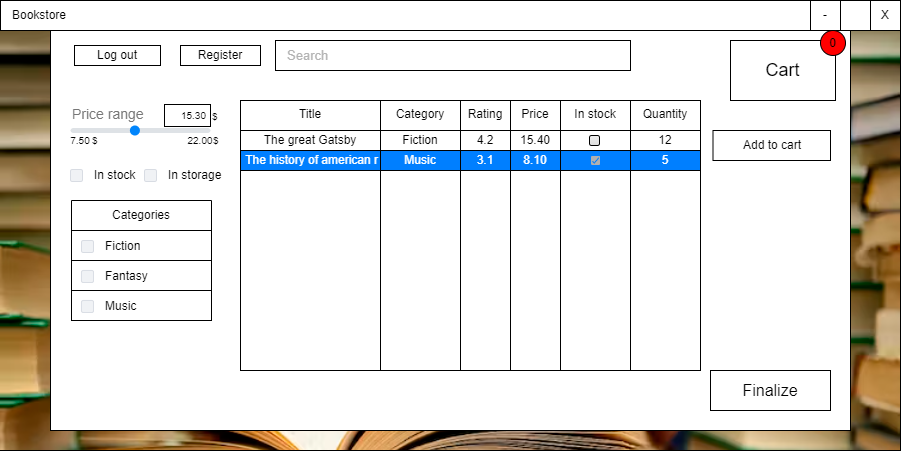

The diagram above was exported from draw.io. Its source (the exported page's mxGraphModel, read from the mxfile embedded in the PNG):
<mxGraphModel dx="1050" dy="629" grid="1" gridSize="10" guides="1" tooltips="1" connect="1" arrows="1" fold="1" page="1" pageScale="1" pageWidth="850" pageHeight="1100" math="0" shadow="0">
  <root>
    <mxCell id="0" />
    <mxCell id="1" parent="0" />
    <mxCell id="nw2dAzqVuXPqewm-gtbA-1" value="" style="rounded=0;whiteSpace=wrap;html=1;" parent="1" vertex="1">
      <mxGeometry x="30" y="160" width="900" height="450" as="geometry" />
    </mxCell>
    <mxCell id="nw2dAzqVuXPqewm-gtbA-74" value="" style="shape=image;verticalLabelPosition=bottom;labelBackgroundColor=default;verticalAlign=top;aspect=fixed;imageAspect=0;image=data:image/avif,(base64 omitted: 30628 chars);clipPath=inset(0% 0% 30% 0%);" parent="1" vertex="1">
      <mxGeometry x="30" y="190" width="900" height="420" as="geometry" />
    </mxCell>
    <mxCell id="nw2dAzqVuXPqewm-gtbA-41" value="" style="rounded=0;whiteSpace=wrap;html=1;" parent="1" vertex="1">
      <mxGeometry x="80" y="190" width="800" height="400" as="geometry" />
    </mxCell>
    <mxCell id="nw2dAzqVuXPqewm-gtbA-2" value="Bookstore" style="rounded=0;whiteSpace=wrap;html=1;align=left;spacingLeft=10;" parent="1" vertex="1">
      <mxGeometry x="30" y="160" width="890" height="30" as="geometry" />
    </mxCell>
    <mxCell id="nw2dAzqVuXPqewm-gtbA-3" value="X" style="rounded=0;whiteSpace=wrap;html=1;" parent="1" vertex="1">
      <mxGeometry x="900" y="160" width="30" height="30" as="geometry" />
    </mxCell>
    <mxCell id="nw2dAzqVuXPqewm-gtbA-4" value="-" style="rounded=0;whiteSpace=wrap;html=1;" parent="1" vertex="1">
      <mxGeometry x="840" y="160" width="30" height="30" as="geometry" />
    </mxCell>
    <mxCell id="nw2dAzqVuXPqewm-gtbA-5" value="Cart" style="rounded=0;whiteSpace=wrap;html=1;fontSize=18;" parent="1" vertex="1">
      <mxGeometry x="760" y="200" width="105" height="60" as="geometry" />
    </mxCell>
    <mxCell id="nw2dAzqVuXPqewm-gtbA-6" value="Search" style="rounded=0;whiteSpace=wrap;html=1;spacingLeft=10;align=left;fontSize=13;fontColor=#B3B3B3;" parent="1" vertex="1">
      <mxGeometry x="305" y="200" width="355" height="30" as="geometry" />
    </mxCell>
    <mxCell id="nw2dAzqVuXPqewm-gtbA-8" value="&lt;span style=&quot;&quot;&gt;&lt;font&gt;0&lt;/font&gt;&lt;/span&gt;" style="ellipse;whiteSpace=wrap;html=1;aspect=fixed;fillColor=#FF0000;labelBackgroundColor=none;fontColor=default;" parent="1" vertex="1">
      <mxGeometry x="850" y="190" width="25" height="25" as="geometry" />
    </mxCell>
    <mxCell id="nw2dAzqVuXPqewm-gtbA-9" value="" style="rounded=0;whiteSpace=wrap;html=1;" parent="1" vertex="1">
      <mxGeometry x="270" y="260" width="460" height="270" as="geometry" />
    </mxCell>
    <mxCell id="nw2dAzqVuXPqewm-gtbA-11" value="Categories" style="swimlane;fontStyle=0;childLayout=stackLayout;horizontal=1;startSize=30;horizontalStack=0;resizeParent=1;resizeParentMax=0;resizeLast=0;collapsible=1;marginBottom=0;whiteSpace=wrap;html=1;" parent="1" vertex="1">
      <mxGeometry x="101" y="360" width="140" height="70" as="geometry" />
    </mxCell>
    <mxCell id="nw2dAzqVuXPqewm-gtbA-22" value="" style="group" parent="nw2dAzqVuXPqewm-gtbA-11" vertex="1" connectable="0">
      <mxGeometry y="30" width="140" height="40" as="geometry" />
    </mxCell>
    <mxCell id="nw2dAzqVuXPqewm-gtbA-17" value="" style="rounded=0;whiteSpace=wrap;html=1;" parent="nw2dAzqVuXPqewm-gtbA-22" vertex="1">
      <mxGeometry width="140" height="30" as="geometry" />
    </mxCell>
    <mxCell id="nw2dAzqVuXPqewm-gtbA-19" value="&lt;font style=&quot;&quot;&gt;Fiction&lt;/font&gt;" style="rounded=1;fillColor=#F0F2F5;strokeColor=#D8DCE3;align=left;verticalAlign=middle;fontStyle=0;fontSize=12;labelPosition=right;verticalLabelPosition=middle;spacingLeft=10;html=1;shadow=0;dashed=0" parent="nw2dAzqVuXPqewm-gtbA-22" vertex="1">
      <mxGeometry x="10" y="10" width="12" height="12" as="geometry" />
    </mxCell>
    <mxCell id="nw2dAzqVuXPqewm-gtbA-23" value="" style="group" parent="1" vertex="1" connectable="0">
      <mxGeometry x="101" y="420" width="140" height="31" as="geometry" />
    </mxCell>
    <mxCell id="nw2dAzqVuXPqewm-gtbA-24" value="" style="rounded=0;whiteSpace=wrap;html=1;" parent="nw2dAzqVuXPqewm-gtbA-23" vertex="1">
      <mxGeometry width="140" height="30" as="geometry" />
    </mxCell>
    <mxCell id="nw2dAzqVuXPqewm-gtbA-25" value="&lt;font style=&quot;&quot;&gt;Fantasy&lt;/font&gt;" style="rounded=1;fillColor=#F0F2F5;strokeColor=#D8DCE3;align=left;verticalAlign=middle;fontStyle=0;fontSize=12;labelPosition=right;verticalLabelPosition=middle;spacingLeft=10;html=1;shadow=0;dashed=0" parent="nw2dAzqVuXPqewm-gtbA-23" vertex="1">
      <mxGeometry x="10" y="10" width="12" height="12" as="geometry" />
    </mxCell>
    <mxCell id="nw2dAzqVuXPqewm-gtbA-26" value="" style="group" parent="1" vertex="1" connectable="0">
      <mxGeometry x="101" y="450" width="140" height="30" as="geometry" />
    </mxCell>
    <mxCell id="nw2dAzqVuXPqewm-gtbA-27" value="" style="rounded=0;whiteSpace=wrap;html=1;" parent="nw2dAzqVuXPqewm-gtbA-26" vertex="1">
      <mxGeometry width="140" height="30" as="geometry" />
    </mxCell>
    <mxCell id="nw2dAzqVuXPqewm-gtbA-28" value="&lt;font style=&quot;&quot;&gt;Music&lt;/font&gt;" style="rounded=1;fillColor=#F0F2F5;strokeColor=#D8DCE3;align=left;verticalAlign=middle;fontStyle=0;fontSize=12;labelPosition=right;verticalLabelPosition=middle;spacingLeft=10;html=1;shadow=0;dashed=0" parent="nw2dAzqVuXPqewm-gtbA-26" vertex="1">
      <mxGeometry x="10" y="10" width="12" height="12" as="geometry" />
    </mxCell>
    <mxCell id="nw2dAzqVuXPqewm-gtbA-29" value="In stock" style="rounded=1;fillColor=#F0F2F5;strokeColor=#D8DCE3;align=left;verticalAlign=middle;fontStyle=0;fontSize=12;labelPosition=right;verticalLabelPosition=middle;spacingLeft=10;html=1;shadow=0;dashed=0" parent="1" vertex="1">
      <mxGeometry x="100" y="329" width="12" height="12" as="geometry" />
    </mxCell>
    <mxCell id="nw2dAzqVuXPqewm-gtbA-31" value="Price range" style="html=1;shadow=0;dashed=0;shape=mxgraph.bootstrap.rangeInput;dx=0.46;strokeColor=#0085FC;fillColor=#DEE2E6;fontColor=#777777;whiteSpace=wrap;align=left;verticalAlign=bottom;fontStyle=0;fontSize=14;labelPosition=center;verticalLabelPosition=top;" parent="1" vertex="1">
      <mxGeometry x="100" y="285" width="140" height="10" as="geometry" />
    </mxCell>
    <mxCell id="nw2dAzqVuXPqewm-gtbA-32" value="&lt;font color=&quot;#000000&quot;&gt;7.50&lt;/font&gt;" style="text;html=1;align=center;verticalAlign=middle;whiteSpace=wrap;rounded=0;fontColor=#666666;labelBackgroundColor=none;fontSize=10;" parent="1" vertex="1">
      <mxGeometry x="80" y="285" width="60" height="30" as="geometry" />
    </mxCell>
    <mxCell id="nw2dAzqVuXPqewm-gtbA-33" value="22.00" style="text;html=1;align=center;verticalAlign=middle;whiteSpace=wrap;rounded=0;fontColor=#000000;labelBackgroundColor=none;fontSize=10;" parent="1" vertex="1">
      <mxGeometry x="200" y="285" width="60" height="30" as="geometry" />
    </mxCell>
    <mxCell id="nw2dAzqVuXPqewm-gtbA-34" value="15.30" style="text;html=1;align=right;verticalAlign=middle;whiteSpace=wrap;rounded=0;fontColor=default;labelBackgroundColor=none;fontSize=10;labelBorderColor=none;spacingTop=0;spacing=2;strokeColor=default;spacingRight=2;" parent="1" vertex="1">
      <mxGeometry x="194" y="264" width="46" height="22" as="geometry" />
    </mxCell>
    <mxCell id="nw2dAzqVuXPqewm-gtbA-35" value="$" style="text;html=1;align=left;verticalAlign=middle;whiteSpace=wrap;rounded=0;fontSize=10;" parent="1" vertex="1">
      <mxGeometry x="240" y="260" width="20.67" height="31" as="geometry" />
    </mxCell>
    <mxCell id="nw2dAzqVuXPqewm-gtbA-36" value="$" style="text;html=1;align=left;verticalAlign=middle;whiteSpace=wrap;rounded=0;fontSize=10;" parent="1" vertex="1">
      <mxGeometry x="120" y="285" width="20" height="30" as="geometry" />
    </mxCell>
    <mxCell id="nw2dAzqVuXPqewm-gtbA-37" value="$" style="text;html=1;align=left;verticalAlign=middle;whiteSpace=wrap;rounded=0;fontSize=10;" parent="1" vertex="1">
      <mxGeometry x="241" y="285" width="20" height="30" as="geometry" />
    </mxCell>
    <mxCell id="nw2dAzqVuXPqewm-gtbA-40" value="Register" style="rounded=0;whiteSpace=wrap;html=1;" parent="1" vertex="1">
      <mxGeometry x="210" y="205" width="80" height="20" as="geometry" />
    </mxCell>
    <mxCell id="nw2dAzqVuXPqewm-gtbA-45" value="Finalize" style="rounded=0;whiteSpace=wrap;html=1;fontSize=16;" parent="1" vertex="1">
      <mxGeometry x="740" y="530" width="120" height="40" as="geometry" />
    </mxCell>
    <mxCell id="nw2dAzqVuXPqewm-gtbA-46" value="Add to cart" style="rounded=0;whiteSpace=wrap;html=1;" parent="1" vertex="1">
      <mxGeometry x="742.5" y="290" width="117.5" height="30" as="geometry" />
    </mxCell>
    <mxCell id="nw2dAzqVuXPqewm-gtbA-48" value="In storage" style="rounded=1;fillColor=#F0F2F5;strokeColor=#D8DCE3;align=left;verticalAlign=middle;fontStyle=0;fontSize=12;labelPosition=right;verticalLabelPosition=middle;spacingLeft=10;html=1;shadow=0;dashed=0" parent="1" vertex="1">
      <mxGeometry x="174" y="329" width="12" height="12" as="geometry" />
    </mxCell>
    <mxCell id="nw2dAzqVuXPqewm-gtbA-52" value="Title" style="rounded=0;whiteSpace=wrap;html=1;verticalAlign=top;" parent="1" vertex="1">
      <mxGeometry x="270" y="260" width="140" height="270" as="geometry" />
    </mxCell>
    <mxCell id="nw2dAzqVuXPqewm-gtbA-53" value="Category" style="rounded=0;whiteSpace=wrap;html=1;verticalAlign=top;" parent="1" vertex="1">
      <mxGeometry x="410" y="260" width="80" height="270" as="geometry" />
    </mxCell>
    <mxCell id="nw2dAzqVuXPqewm-gtbA-54" value="Rating" style="rounded=0;whiteSpace=wrap;html=1;verticalAlign=top;" parent="1" vertex="1">
      <mxGeometry x="490" y="260" width="50" height="270" as="geometry" />
    </mxCell>
    <mxCell id="nw2dAzqVuXPqewm-gtbA-55" value="Price" style="rounded=0;whiteSpace=wrap;html=1;verticalAlign=top;" parent="1" vertex="1">
      <mxGeometry x="540" y="260" width="50" height="270" as="geometry" />
    </mxCell>
    <mxCell id="nw2dAzqVuXPqewm-gtbA-56" value="In stock" style="rounded=0;whiteSpace=wrap;html=1;verticalAlign=top;" parent="1" vertex="1">
      <mxGeometry x="590" y="260" width="70" height="270" as="geometry" />
    </mxCell>
    <mxCell id="nw2dAzqVuXPqewm-gtbA-57" value="Quantity" style="rounded=0;whiteSpace=wrap;html=1;verticalAlign=top;" parent="1" vertex="1">
      <mxGeometry x="660" y="260" width="70" height="270" as="geometry" />
    </mxCell>
    <mxCell id="nw2dAzqVuXPqewm-gtbA-58" value="The great Gatsby" style="rounded=0;whiteSpace=wrap;html=1;" parent="1" vertex="1">
      <mxGeometry x="270" y="290" width="140" height="20" as="geometry" />
    </mxCell>
    <mxCell id="nw2dAzqVuXPqewm-gtbA-59" value="Fiction" style="rounded=0;whiteSpace=wrap;html=1;" parent="1" vertex="1">
      <mxGeometry x="410" y="290" width="80" height="20" as="geometry" />
    </mxCell>
    <mxCell id="nw2dAzqVuXPqewm-gtbA-60" value="4.2" style="rounded=0;whiteSpace=wrap;html=1;" parent="1" vertex="1">
      <mxGeometry x="490" y="290" width="50" height="20" as="geometry" />
    </mxCell>
    <mxCell id="nw2dAzqVuXPqewm-gtbA-61" value="15.40" style="rounded=0;whiteSpace=wrap;html=1;" parent="1" vertex="1">
      <mxGeometry x="540" y="290" width="50" height="20" as="geometry" />
    </mxCell>
    <mxCell id="nw2dAzqVuXPqewm-gtbA-63" value="12" style="rounded=0;whiteSpace=wrap;html=1;" parent="1" vertex="1">
      <mxGeometry x="660" y="290" width="70" height="20" as="geometry" />
    </mxCell>
    <mxCell id="nw2dAzqVuXPqewm-gtbA-64" value="" style="rounded=0;whiteSpace=wrap;html=1;" parent="1" vertex="1">
      <mxGeometry x="590" y="290" width="70" height="20" as="geometry" />
    </mxCell>
    <mxCell id="nw2dAzqVuXPqewm-gtbA-65" value="" style="html=1;shadow=0;dashed=0;shape=mxgraph.bootstrap.checkbox2;labelPosition=right;verticalLabelPosition=middle;align=left;verticalAlign=middle;gradientColor=#DEDEDE;fillColor=#EDEDED;checked=0;spacing=5;checkedFill=#0085FC;checkedStroke=#ffffff;sketch=0;" parent="1" vertex="1">
      <mxGeometry x="619" y="295" width="10" height="10" as="geometry" />
    </mxCell>
    <mxCell id="nw2dAzqVuXPqewm-gtbA-66" value="The history of american r" style="rounded=0;whiteSpace=wrap;html=1;align=right;labelBackgroundColor=none;fillColor=#007FFF;fontColor=#FFFFFF;" parent="1" vertex="1">
      <mxGeometry x="270" y="310" width="140" height="20" as="geometry" />
    </mxCell>
    <mxCell id="nw2dAzqVuXPqewm-gtbA-67" value="Music" style="rounded=0;whiteSpace=wrap;html=1;labelBackgroundColor=none;fillColor=#007FFF;fontColor=#FFFFFF;" parent="1" vertex="1">
      <mxGeometry x="410" y="310" width="80" height="20" as="geometry" />
    </mxCell>
    <mxCell id="nw2dAzqVuXPqewm-gtbA-68" value="3.1" style="rounded=0;whiteSpace=wrap;html=1;labelBackgroundColor=none;fillColor=#007FFF;fontColor=#FFFFFF;" parent="1" vertex="1">
      <mxGeometry x="490" y="310" width="50" height="20" as="geometry" />
    </mxCell>
    <mxCell id="nw2dAzqVuXPqewm-gtbA-69" value="8.10" style="rounded=0;whiteSpace=wrap;html=1;labelBackgroundColor=none;fillColor=#007FFF;fontColor=#FFFFFF;" parent="1" vertex="1">
      <mxGeometry x="540" y="310" width="50" height="20" as="geometry" />
    </mxCell>
    <mxCell id="nw2dAzqVuXPqewm-gtbA-70" value="5" style="rounded=0;whiteSpace=wrap;html=1;labelBackgroundColor=none;fillColor=#007FFF;fontColor=#FFFFFF;" parent="1" vertex="1">
      <mxGeometry x="660" y="310" width="70" height="20" as="geometry" />
    </mxCell>
    <mxCell id="nw2dAzqVuXPqewm-gtbA-71" value="" style="rounded=0;whiteSpace=wrap;html=1;labelBackgroundColor=none;fillColor=#007FFF;fontColor=#FFFFFF;" parent="1" vertex="1">
      <mxGeometry x="590" y="310" width="70" height="20" as="geometry" />
    </mxCell>
    <mxCell id="nw2dAzqVuXPqewm-gtbA-73" value="" style="dashed=0;labelPosition=right;align=left;shape=mxgraph.gmdl.checkbox;strokeColor=none;fillColor=#B0B0B0;strokeWidth=2;aspect=fixed;sketch=0;html=1;" parent="1" vertex="1">
      <mxGeometry x="620.5" y="315.5" width="9" height="9" as="geometry" />
    </mxCell>
    <mxCell id="nw2dAzqVuXPqewm-gtbA-76" value="Log out" style="rounded=0;whiteSpace=wrap;html=1;" parent="1" vertex="1">
      <mxGeometry x="104" y="205" width="86" height="20" as="geometry" />
    </mxCell>
  </root>
</mxGraphModel>